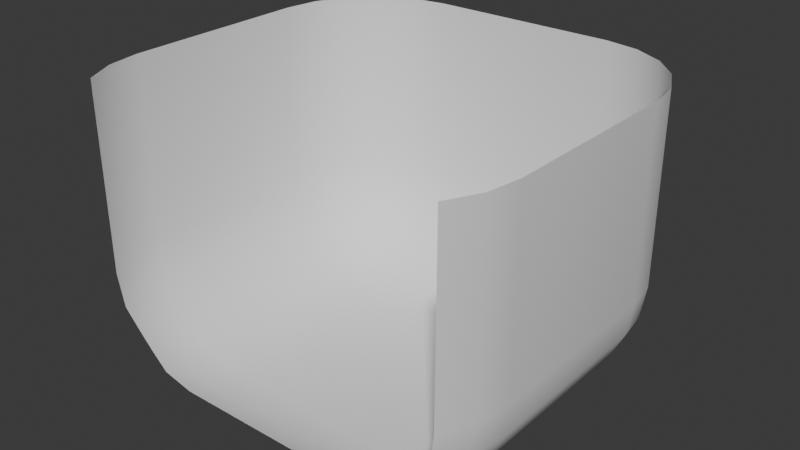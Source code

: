 # Source: room.blend  (saved by Blender 4.5.90; exported with 4.5.12 LTS)
import bpy
from mathutils import Matrix  # noqa: F401  (used for matrix-valued properties, if any)

bpy.ops.wm.read_factory_settings(use_empty=True)
scene = bpy.context.scene
scene.name = 'Scene'

# ---- collections
col_collection = bpy.data.collections.new('Collection'); scene.collection.children.link(col_collection)

# ---- world
world_world = bpy.data.worlds.new('World'); scene.world = world_world
world_world.use_nodes = True; world_world.node_tree.nodes.clear()
_N = world_world.node_tree.nodes; _L = world_world.node_tree.links
n0 = _N.new('ShaderNodeOutputWorld'); n0.name = 'World Output'; n0.location = (200, 100)
n1 = _N.new('ShaderNodeBackground'); n1.name = 'Background'; n1.location = (-200, 100)
n1.inputs[0].default_value = (0.05088, 0.05088, 0.05088, 1.0)
_L.new(n1.outputs[0], n0.inputs[0])
n0.is_active_output = True
world_world.color = (0.05088, 0.05088, 0.05088)
world_world.sun_shadow_jitter_overblur = 0.0

# ---- meshes
me_plane = bpy.data.meshes.new('Plane')
me_plane.from_pydata([(-12.0, 6.474, 5.526), (-5.526, 2.416e-07, 5.526), (-11.68, 4.473, 5.526), (-10.76, 2.669, 5.526), (-11.68, 6.474, 7.527), (-11.31, 4.408, 7.58), (-10.44, 2.757, 7.513), (-10.76, 6.474, 9.331), (-10.44, 4.481, 9.247), (-9.821, 3.048, 8.952), (-5.526, 0.317, 7.527), (-5.526, 1.236, 9.331), (-7.527, 0.317, 5.526), (-7.58, 0.6923, 7.592), (-7.513, 1.56, 9.243), (-9.331, 1.236, 5.526), (-9.247, 1.564, 7.519), (-8.952, 2.179, 8.952), (5.526, 2.416e-07, 5.526), (12.0, 6.474, 5.526), (7.527, 0.317, 5.526), (9.331, 1.236, 5.526), (5.526, 0.317, 7.527), (7.592, 0.6923, 7.58), (9.243, 1.56, 7.513), (5.526, 1.236, 9.331), (7.519, 1.564, 9.247), (8.952, 2.179, 8.952), (11.68, 6.474, 7.527), (10.76, 6.474, 9.331), (11.68, 4.473, 5.526), (11.31, 4.42, 7.592), (10.44, 4.487, 9.243), (10.76, 2.669, 5.526), (10.44, 2.753, 7.519), (9.821, 3.048, 8.952), (-12.0, 6.474, -5.526), (-5.526, 6.474, -12.0), (-5.526, -2.416e-07, -5.526), (-11.68, 6.474, -7.527), (-10.76, 6.474, -9.331), (-11.68, 4.473, -5.526), (-11.31, 4.42, -7.592), (-10.44, 4.487, -9.243), (-10.76, 2.669, -5.526), (-10.44, 2.753, -7.519), (-9.821, 3.048, -8.952), (-5.526, 4.473, -11.68), (-5.526, 2.669, -10.76), (-7.527, 6.474, -11.68), (-7.58, 4.408, -11.31), (-7.513, 2.757, -10.44), (-9.331, 6.474, -10.76), (-9.247, 4.481, -10.44), (-8.952, 3.048, -9.821), (-7.527, 0.317, -5.526), (-9.331, 1.236, -5.526), (-5.526, 0.317, -7.527), (-7.592, 0.6923, -7.58), (-9.243, 1.56, -7.513), (-5.526, 1.236, -9.331), (-7.519, 1.564, -9.247), (-8.952, 2.179, -8.952), (12.0, 6.474, -5.526), (5.526, -2.416e-07, -5.526), (5.526, 6.474, -12.0), (11.68, 4.473, -5.526), (10.76, 2.669, -5.526), (11.68, 6.474, -7.527), (11.31, 4.408, -7.58), (10.44, 2.757, -7.513), (10.76, 6.474, -9.331), (10.44, 4.481, -9.247), (9.821, 3.048, -8.952), (5.526, 0.317, -7.527), (5.526, 1.236, -9.331), (7.527, 0.317, -5.526), (7.58, 0.6923, -7.592), (7.513, 1.56, -9.243), (9.331, 1.236, -5.526), (9.247, 1.564, -7.519), (8.952, 2.179, -8.952), (7.527, 6.474, -11.68), (9.331, 6.474, -10.76), (5.526, 4.473, -11.68), (7.592, 4.42, -11.31), (9.243, 4.487, -10.44), (5.526, 2.669, -10.76), (7.519, 2.753, -10.44), (8.952, 3.048, -9.821), (-5.526, 17.45, -12.0), (-12.0, 17.45, -5.526), (-7.527, 17.45, -11.68), (-9.332, 17.45, -10.76), (-10.76, 17.45, -9.332), (-11.68, 17.45, -7.527), (-12.0, 17.45, 5.526), (-11.68, 17.45, 7.527), (-10.76, 17.45, 9.332), (12.0, 17.45, 5.526), (10.76, 17.45, 9.332), (11.68, 17.45, 7.527), (12.0, 17.45, -5.526), (5.526, 17.45, -12.0), (11.68, 17.45, -7.527), (10.76, 17.45, -9.332), (9.332, 17.45, -10.76), (7.527, 17.45, -11.68)], [], [(0, 4, 5, 2), (2, 5, 6, 3), (3, 6, 16, 15), (4, 7, 8, 5), (5, 8, 9, 6), (6, 9, 17, 16), (1, 12, 13, 10), (10, 13, 14, 11), (12, 15, 16, 13), (13, 16, 17, 14), (18, 22, 23, 20), (20, 23, 24, 21), (21, 24, 34, 33), (22, 25, 26, 23), (23, 26, 27, 24), (24, 27, 35, 34), (19, 30, 31, 28), (28, 31, 32, 29), (30, 33, 34, 31), (31, 34, 35, 32), (36, 41, 42, 39), (39, 42, 43, 40), (40, 43, 53, 52), (41, 44, 45, 42), (42, 45, 46, 43), (43, 46, 54, 53), (37, 49, 50, 47), (47, 50, 51, 48), (48, 51, 61, 60), (49, 52, 53, 50), (50, 53, 54, 51), (51, 54, 62, 61), (38, 57, 58, 55), (55, 58, 59, 56), (56, 59, 45, 44), (57, 60, 61, 58), (58, 61, 62, 59), (59, 62, 46, 45), (46, 62, 54), (63, 68, 69, 66), (66, 69, 70, 67), (67, 70, 80, 79), (68, 71, 72, 69), (69, 72, 73, 70), (70, 73, 81, 80), (64, 76, 77, 74), (74, 77, 78, 75), (75, 78, 88, 87), (76, 79, 80, 77), (77, 80, 81, 78), (78, 81, 89, 88), (65, 84, 85, 82), (82, 85, 86, 83), (83, 86, 72, 71), (84, 87, 88, 85), (85, 88, 89, 86), (86, 89, 73, 72), (73, 89, 81), (38, 55, 12, 1), (55, 56, 15, 12), (56, 44, 3, 15), (44, 41, 2, 3), (41, 36, 0, 2), (1, 10, 22, 18), (10, 11, 25, 22), (18, 20, 76, 64), (20, 21, 79, 76), (21, 33, 67, 79), (33, 30, 66, 67), (30, 19, 63, 66), (64, 74, 57, 38), (74, 75, 60, 57), (75, 87, 48, 60), (87, 84, 47, 48), (84, 65, 37, 47), (7, 4, 97, 98), (4, 0, 96, 97), (90, 92, 49, 37), (92, 93, 52, 49), (93, 94, 40, 52), (94, 95, 39, 40), (95, 91, 36, 39), (102, 104, 68, 63), (104, 105, 71, 68), (105, 106, 83, 71), (106, 107, 82, 83), (107, 103, 65, 82), (19, 28, 101, 99), (28, 29, 100, 101), (36, 91, 96, 0), (1, 18, 64, 38), (19, 99, 102, 63), (65, 103, 90, 37)])
me_plane.polygons.foreach_set('use_smooth', [True] * 93)
_uv = me_plane.uv_layers.new(name='UVMap')
_uv.uv.foreach_set('vector', [0.2926, 0.2133, 0.3309, 0.216, 0.3295, 0.2555, 0.2913, 0.2506, 0.2913, 0.2506, 0.3295, 0.2555, 0.327, 0.29, 0.2906, 0.2871, 0.2906, 0.2871, 0.327, 0.29, 0.3269, 0.3211, 0.2905, 0.3234, 0.3309, 0.216, 0.3705, 0.2208, 0.3654, 0.2616, 0.3295, 0.2555, 0.3295, 0.2555, 0.3654, 0.2616, 0.3584, 0.2934, 0.327, 0.29, 0.327, 0.29, 0.3584, 0.2934, 0.3576, 0.3186, 0.3269, 0.3211, 0.2914, 0.3962, 0.2907, 0.3597, 0.3287, 0.3556, 0.3291, 0.3945, 0.3291, 0.3945, 0.3287, 0.3556, 0.364, 0.3502, 0.3683, 0.3908, 0.2907, 0.3597, 0.2905, 0.3234, 0.3269, 0.3211, 0.3287, 0.3556, 0.3287, 0.3556, 0.3269, 0.3211, 0.3576, 0.3186, 0.364, 0.3502, 0.292, 0.6013, 0.3299, 0.6027, 0.3296, 0.6421, 0.2914, 0.638, 0.2914, 0.638, 0.3296, 0.6421, 0.3279, 0.6768, 0.2912, 0.6745, 0.2912, 0.6745, 0.3279, 0.6768, 0.3283, 0.7081, 0.2916, 0.7111, 0.3299, 0.6027, 0.3698, 0.6061, 0.3658, 0.6474, 0.3296, 0.6421, 0.3296, 0.6421, 0.3658, 0.6474, 0.3594, 0.6795, 0.3279, 0.6768, 0.3279, 0.6768, 0.3594, 0.6795, 0.3592, 0.7049, 0.3283, 0.7081, 0.2936, 0.785, 0.2923, 0.7478, 0.3309, 0.7429, 0.3321, 0.7824, 0.3321, 0.7824, 0.3309, 0.7429, 0.3664, 0.7366, 0.372, 0.7774, 0.2923, 0.7478, 0.2916, 0.7111, 0.3283, 0.7081, 0.3309, 0.7429, 0.3309, 0.7429, 0.3283, 0.7081, 0.3592, 0.7049, 0.3664, 0.7366, 0.09047, 0.2139, 0.09173, 0.2509, 0.05339, 0.2558, 0.05215, 0.2165, 0.05215, 0.2165, 0.05339, 0.2558, 0.018, 0.2621, 0.01243, 0.2214, 0.4925, 0.8996, 0.4537, 0.8908, 0.4596, 0.8591, 0.4969, 0.8615, 0.09173, 0.2509, 0.09243, 0.2875, 0.05589, 0.2904, 0.05339, 0.2558, 0.05339, 0.2558, 0.05589, 0.2904, 0.02514, 0.2936, 0.018, 0.2621, 0.4537, 0.8908, 0.424, 0.8795, 0.43, 0.8563, 0.4596, 0.8591, 0.5012, 0.7871, 0.4999, 0.8242, 0.462, 0.825, 0.4642, 0.7874, 0.4642, 0.7874, 0.462, 0.825, 0.4281, 0.8266, 0.4269, 0.7891, 0.4269, 0.7891, 0.4281, 0.8266, 0.3962, 0.832, 0.3879, 0.7926, 0.4999, 0.8242, 0.4969, 0.8615, 0.4596, 0.8591, 0.462, 0.825, 0.462, 0.825, 0.4596, 0.8591, 0.43, 0.8563, 0.4281, 0.8266, 0.4281, 0.8266, 0.43, 0.8563, 0.4068, 0.8617, 0.3962, 0.832, 0.09177, 0.3967, 0.05401, 0.3951, 0.05453, 0.356, 0.09245, 0.3602, 0.09245, 0.3602, 0.05453, 0.356, 0.05631, 0.3215, 0.09273, 0.3239, 0.09273, 0.3239, 0.05631, 0.3215, 0.05589, 0.2904, 0.09243, 0.2875, 0.05401, 0.3951, 0.01468, 0.3916, 0.01866, 0.3508, 0.05453, 0.356, 0.05453, 0.356, 0.01866, 0.3508, 0.02494, 0.3188, 0.05631, 0.3215, 0.05631, 0.3215, 0.02494, 0.3188, 0.02514, 0.2936, 0.05589, 0.2904, 0.424, 0.8795, 0.4068, 0.8617, 0.43, 0.8563, 0.09049, 0.7856, 0.05196, 0.7829, 0.05336, 0.7432, 0.09176, 0.7482, 0.09176, 0.7482, 0.05336, 0.7432, 0.05579, 0.7085, 0.09245, 0.7114, 0.09245, 0.7114, 0.05579, 0.7085, 0.05594, 0.6772, 0.0926, 0.6749, 0.05196, 0.7829, 0.01206, 0.7781, 0.01722, 0.7371, 0.05336, 0.7432, 0.05336, 0.7432, 0.01722, 0.7371, 0.02426, 0.7051, 0.05579, 0.7085, 0.05579, 0.7085, 0.02426, 0.7051, 0.02497, 0.6797, 0.05594, 0.6772, 0.09178, 0.6017, 0.09241, 0.6385, 0.05414, 0.6424, 0.05392, 0.6033, 0.05392, 0.6033, 0.05414, 0.6424, 0.01855, 0.6478, 0.01418, 0.6068, 0.386, 0.5826, 0.3925, 0.5433, 0.4246, 0.5473, 0.4242, 0.5848, 0.09241, 0.6385, 0.0926, 0.6749, 0.05594, 0.6772, 0.05414, 0.6424, 0.05414, 0.6424, 0.05594, 0.6772, 0.02497, 0.6797, 0.01855, 0.6478, 0.3925, 0.5433, 0.4021, 0.5128, 0.4257, 0.5175, 0.4246, 0.5473, 0.4986, 0.5855, 0.4616, 0.5859, 0.4588, 0.548, 0.4968, 0.5483, 0.4968, 0.5483, 0.4588, 0.548, 0.4555, 0.514, 0.4931, 0.5107, 0.4931, 0.5107, 0.4555, 0.514, 0.4482, 0.4822, 0.4875, 0.4715, 0.4616, 0.5859, 0.4242, 0.5848, 0.4246, 0.5473, 0.4588, 0.548, 0.4588, 0.548, 0.4246, 0.5473, 0.4257, 0.5175, 0.4555, 0.514, 0.4555, 0.514, 0.4257, 0.5175, 0.419, 0.4945, 0.4482, 0.4822, 0.419, 0.4945, 0.4257, 0.5175, 0.4021, 0.5128, 0.09177, 0.3967, 0.09245, 0.3602, 0.2907, 0.3597, 0.2914, 0.3962, 0.09245, 0.3602, 0.09273, 0.3239, 0.2905, 0.3234, 0.2907, 0.3597, 0.09273, 0.3239, 0.09243, 0.2875, 0.2906, 0.2871, 0.2905, 0.3234, 0.09243, 0.2875, 0.09173, 0.2509, 0.2913, 0.2506, 0.2906, 0.2871, 0.09173, 0.2509, 0.09047, 0.2139, 0.2926, 0.2133, 0.2913, 0.2506, 0.2914, 0.3962, 0.3291, 0.3945, 0.3299, 0.6027, 0.292, 0.6013, 0.3291, 0.3945, 0.3683, 0.3908, 0.3698, 0.6061, 0.3299, 0.6027, 0.292, 0.6013, 0.2914, 0.638, 0.09241, 0.6385, 0.09178, 0.6017, 0.2914, 0.638, 0.2912, 0.6745, 0.0926, 0.6749, 0.09241, 0.6385, 0.2912, 0.6745, 0.2916, 0.7111, 0.09245, 0.7114, 0.0926, 0.6749, 0.2916, 0.7111, 0.2923, 0.7478, 0.09176, 0.7482, 0.09245, 0.7114, 0.2923, 0.7478, 0.2936, 0.785, 0.09049, 0.7856, 0.09176, 0.7482, 0.09178, 0.6017, 0.05392, 0.6033, 0.05401, 0.3951, 0.09177, 0.3967, 0.05392, 0.6033, 0.01418, 0.6068, 0.01468, 0.3916, 0.05401, 0.3951, 0.386, 0.5826, 0.4242, 0.5848, 0.4269, 0.7891, 0.3879, 0.7926, 0.4242, 0.5848, 0.4616, 0.5859, 0.4642, 0.7874, 0.4269, 0.7891, 0.4616, 0.5859, 0.4986, 0.5855, 0.5012, 0.7871, 0.4642, 0.7874, 0.3705, 0.2208, 0.3309, 0.216, 0.3417, 0.004557, 0.3813, 0.006537, 0.3309, 0.216, 0.2926, 0.2133, 0.3021, 0.002783, 0.3417, 0.004557, 0.7068, 0.7942, 0.7053, 0.8329, 0.4999, 0.8242, 0.5012, 0.7871, 0.7053, 0.8329, 0.7035, 0.8717, 0.4969, 0.8615, 0.4999, 0.8242, 0.7035, 0.8717, 0.7016, 0.9105, 0.4925, 0.8996, 0.4969, 0.8615, 0.00138, 0.005254, 0.04129, 0.003216, 0.05215, 0.2165, 0.01243, 0.2214, 0.04129, 0.003216, 0.08123, 0.00138, 0.09047, 0.2139, 0.05215, 0.2165, 0.08096, 0.9973, 0.04116, 0.9956, 0.05196, 0.7829, 0.09049, 0.7856, 0.04116, 0.9956, 0.00138, 0.9936, 0.01206, 0.7781, 0.05196, 0.7829, 0.6995, 0.4574, 0.7021, 0.4965, 0.4931, 0.5107, 0.4875, 0.4715, 0.7021, 0.4965, 0.7046, 0.5358, 0.4968, 0.5483, 0.4931, 0.5107, 0.7046, 0.5358, 0.7068, 0.575, 0.4986, 0.5855, 0.4968, 0.5483, 0.2936, 0.785, 0.3321, 0.7824, 0.3431, 0.9968, 0.303, 0.9986, 0.3321, 0.7824, 0.372, 0.7774, 0.3832, 0.9947, 0.3431, 0.9968, 0.09047, 0.2139, 0.08123, 0.00138, 0.3021, 0.002783, 0.2926, 0.2133, 0.2914, 0.3962, 0.292, 0.6013, 0.09178, 0.6017, 0.09177, 0.3967, 0.2936, 0.785, 0.303, 0.9986, 0.08096, 0.9973, 0.09049, 0.7856, 0.4986, 0.5855, 0.7068, 0.575, 0.7068, 0.7942, 0.5012, 0.7871])
me_plane.update()

# ---- objects
ob_plane = bpy.data.objects.new('Plane', me_plane)

# ---- transforms, parenting, visibility, modifiers, constraints
ob_plane.location = (0.0, 0.0, 0.0)
ob_plane.rotation_euler = (1.571, 0.0, 0.0)

# ---- collection membership
col_collection.objects.link(ob_plane)

# ---- scene / render settings (as saved in the file)
scene.frame_start = 1; scene.frame_end = 250; scene.frame_set(1)
scene.render.engine = 'BLENDER_EEVEE_NEXT'
bpy.context.view_layer.update()

# ---- added for rendering (the .blend has no active camera and no usable light): camera, sun
cam_auto = bpy.data.cameras.new('AutoCamera')
cam_auto.lens = 50.0
cam_auto.sensor_width = 36.0
cam_auto.clip_end = 1000.0
ob_auto_camera = bpy.data.objects.new('AutoCamera', cam_auto)
scene.collection.objects.link(ob_auto_camera)
ob_auto_camera.location = (33.8105, -39.2384, 35.7713)
ob_auto_camera.rotation_euler = (1.09748, -7.21219e-08, 0.694738)
scene.camera = ob_auto_camera
light_auto_sun = bpy.data.lights.new('AutoSun', 'SUN')
light_auto_sun.energy = 3.0
light_auto_sun.angle = 0.0523599
ob_auto_sun = bpy.data.objects.new('AutoSun', light_auto_sun)
scene.collection.objects.link(ob_auto_sun)
ob_auto_sun.rotation_euler = (0.872665, 0.174533, 0.523599)
bpy.context.view_layer.update()
